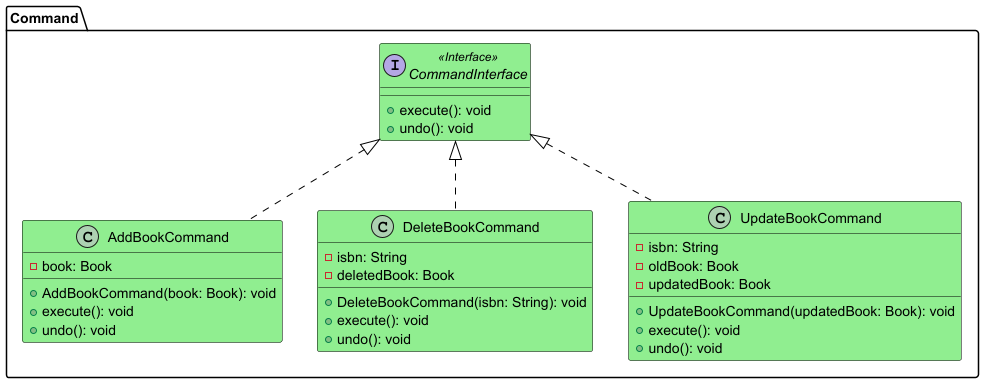

The diagram above was rendered by PlantUML. Its source (embedded in the PNG):
@startuml Command Component Diagram

skinparam class {
    BackgroundColor LightGreen
    BorderColor Black
    ArrowColor Black
}

package "Command" {
    interface CommandInterface <<Interface>> {
            + execute(): void
            + undo(): void
        }


    class AddBookCommand {
        - book: Book
        + AddBookCommand(book: Book): void
        + execute(): void
        + undo(): void
    }

    class DeleteBookCommand {
        - isbn: String
        - deletedBook: Book
        + DeleteBookCommand(isbn: String): void
        + execute(): void
        + undo(): void
    }

    class UpdateBookCommand {
        - isbn: String
        - oldBook: Book
        - updatedBook: Book
        + UpdateBookCommand(updatedBook: Book): void
        + execute(): void
        + undo(): void
    }
}

' Relazioni interne al package Command
CommandInterface <|.. AddBookCommand
CommandInterface <|.. DeleteBookCommand
CommandInterface <|.. UpdateBookCommand


@enduml